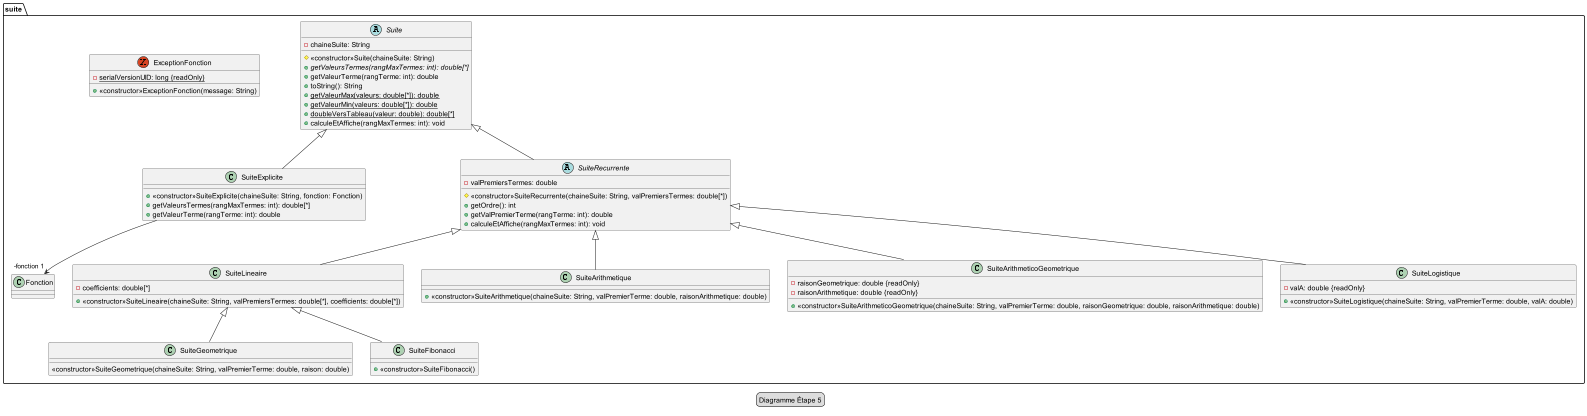

The diagram above was rendered by PlantUML. Its source (embedded in the PNG):
@startuml
legend Diagramme Étape 5

package suite {
    abstract class Suite {
        -chaineSuite: String

        #<<constructor>>Suite(chaineSuite: String)
        +{abstract}getValeursTermes(rangMaxTermes: int): double[*]
        +getValeurTerme(rangTerme: int): double
        +toString(): String
        +{static}getValeurMax(valeurs: double[*]): double
        +{static}getValeurMin(valeurs: double[*]): double
        +{static}doubleVersTableau(valeur: double): double[*]
        +calculeEtAffiche(rangMaxTermes: int): void
    }

    class SuiteExplicite extends Suite {
        +<<constructor>>SuiteExplicite(chaineSuite: String, fonction: Fonction)
        +getValeursTermes(rangMaxTermes: int): double[*]
        +getValeurTerme(rangTerme: int): double
    }

    exception ExceptionFonction {
        -{static}serialVersionUID: long {readOnly}
        +<<constructor>>ExceptionFonction(message: String)
    }

    class Fonction {
    }

    abstract class SuiteRecurrente extends Suite {
        -valPremiersTermes: double
        #<<constructor>>SuiteRecurrente(chaineSuite: String, valPremiersTermes: double[*])
        +getOrdre(): int
        +getValPremierTerme(rangTerme: int): double
        +calculeEtAffiche(rangMaxTermes: int): void
    }

    class SuiteLineaire extends SuiteRecurrente {
        -coefficients: double[*]
        +<<constructor>>SuiteLineaire(chaineSuite: String, valPremiersTermes: double[*], coefficients: double[*])
    }

    class SuiteGeometrique extends SuiteLineaire {
        <<constructor>>SuiteGeometrique(chaineSuite: String, valPremierTerme: double, raison: double)
    }

    class SuiteArithmetique extends SuiteRecurrente {
        +<<constructor>>SuiteArithmetique(chaineSuite: String, valPremierTerme: double, raisonArithmetique: double)
    }

    class SuiteArithmeticoGeometrique extends SuiteRecurrente{
        -raisonGeometrique: double {readOnly}
        -raisonArithmetique: double {readOnly}
        +<<constructor>>SuiteArithmeticoGeometrique(chaineSuite: String, valPremierTerme: double, raisonGeometrique: double, raisonArithmetique: double)
    }

    class SuiteFibonacci extends SuiteLineaire {
        +<<constructor>>SuiteFibonacci()
    }

    class SuiteLogistique extends SuiteRecurrente {
        -valA: double {readOnly}
        +<<constructor>>SuiteLogistique(chaineSuite: String, valPremierTerme: double, valA: double)
    }
}
SuiteExplicite --> "-fonction 1" Fonction
@enduml